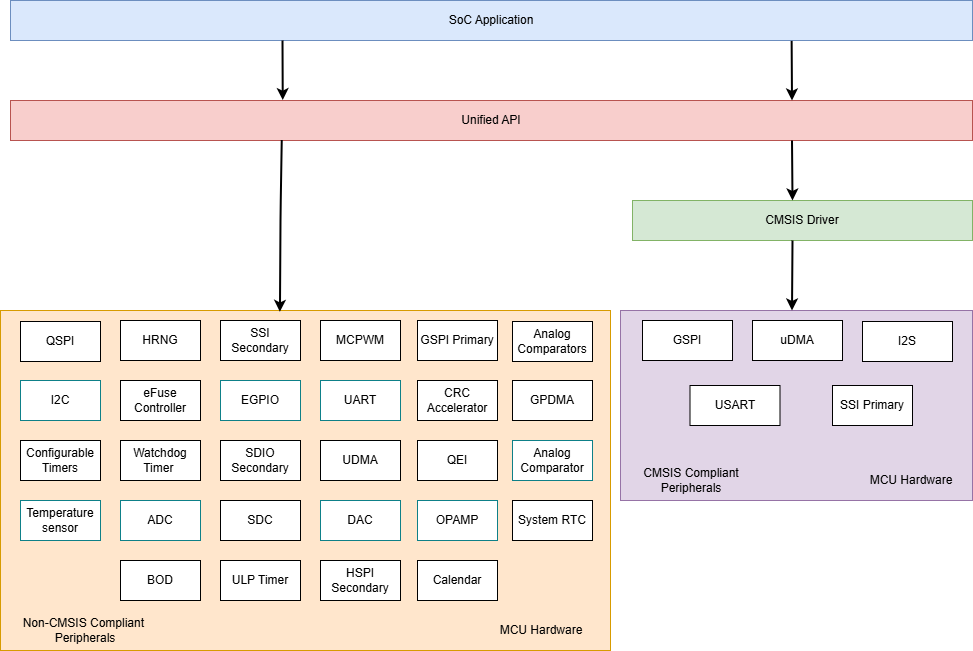

The diagram above was exported from draw.io. Its source (the exported page's mxGraphModel, read from the mxfile embedded in the PNG):
<mxGraphModel dx="1024" dy="373" grid="1" gridSize="10" guides="1" tooltips="1" connect="1" arrows="1" fold="1" page="0" pageScale="1" pageWidth="850" pageHeight="1100" math="0" shadow="0">
  <root>
    <mxCell id="0" />
    <mxCell id="1" parent="0" />
    <mxCell id="afEC-muwykW3ptEQy4y2-1" value="SoC Application" style="rounded=0;whiteSpace=wrap;html=1;fillColor=#dae8fc;strokeColor=#6c8ebf;" parent="1" vertex="1">
      <mxGeometry x="430" y="660" width="962" height="40" as="geometry" />
    </mxCell>
    <mxCell id="afEC-muwykW3ptEQy4y2-2" value="Unified API" style="rounded=0;whiteSpace=wrap;html=1;fillColor=#f8cecc;strokeColor=#b85450;" parent="1" vertex="1">
      <mxGeometry x="430" y="760" width="962" height="40" as="geometry" />
    </mxCell>
    <mxCell id="afEC-muwykW3ptEQy4y2-3" value="CMSIS Driver" style="rounded=0;whiteSpace=wrap;html=1;fillColor=#d5e8d4;strokeColor=#82b366;" parent="1" vertex="1">
      <mxGeometry x="1052" y="860" width="340" height="40" as="geometry" />
    </mxCell>
    <mxCell id="afEC-muwykW3ptEQy4y2-4" value="&lt;span style=&quot;color: rgba(0, 0, 0, 0); font-family: monospace; font-size: 0px; text-align: start; text-wrap-mode: nowrap;&quot;&gt;%3CmxGraphModel%3E%3Croot%3E%3CmxCell%20id%3D%220%22%2F%3E%3CmxCell%20id%3D%221%22%20parent%3D%220%22%2F%3E%3CmxCell%20id%3D%222%22%20value%3D%22SDC%22%20style%3D%22rounded%3D0%3BwhiteSpace%3Dwrap%3Bhtml%3D1%3BfillColor%3D%23ffffff%3BstrokeColor%3D%23000000%3B%22%20vertex%3D%221%22%20parent%3D%221%22%3E%3CmxGeometry%20x%3D%22640%22%20y%3D%221210%22%20width%3D%2280%22%20height%3D%2240%22%20as%3D%22geometry%22%2F%3E%3C%2FmxCell%3E%3C%2Froot%3E%3C%2FmxGraphModel%3E&lt;/span&gt;" style="rounded=0;whiteSpace=wrap;html=1;fillColor=#ffe6cc;strokeColor=#d79b00;" parent="1" vertex="1">
      <mxGeometry x="420" y="970" width="610" height="340" as="geometry" />
    </mxCell>
    <mxCell id="afEC-muwykW3ptEQy4y2-6" value="I2C" style="rounded=0;whiteSpace=wrap;html=1;fillColor=#FFFFFF;strokeColor=#0e8088;" parent="1" vertex="1">
      <mxGeometry x="440" y="1040" width="80" height="40" as="geometry" />
    </mxCell>
    <mxCell id="afEC-muwykW3ptEQy4y2-7" value="SSI Secondary" style="rounded=0;whiteSpace=wrap;html=1;fillColor=#ffffff;strokeColor=#000000;" parent="1" vertex="1">
      <mxGeometry x="640" y="980" width="80" height="40" as="geometry" />
    </mxCell>
    <mxCell id="afEC-muwykW3ptEQy4y2-8" value="GSPI Primary" style="rounded=0;whiteSpace=wrap;html=1;fillColor=#ffffff;strokeColor=#000000;" parent="1" vertex="1">
      <mxGeometry x="837" y="980" width="80" height="40" as="geometry" />
    </mxCell>
    <mxCell id="afEC-muwykW3ptEQy4y2-9" value="QSPI" style="rounded=0;whiteSpace=wrap;html=1;fillColor=#ffffff;strokeColor=#000000;" parent="1" vertex="1">
      <mxGeometry x="440" y="981" width="80" height="40" as="geometry" />
    </mxCell>
    <mxCell id="afEC-muwykW3ptEQy4y2-10" value="EGPIO" style="rounded=0;whiteSpace=wrap;html=1;fillColor=#FFFFFF;strokeColor=#0e8088;" parent="1" vertex="1">
      <mxGeometry x="640" y="1040" width="80" height="40" as="geometry" />
    </mxCell>
    <mxCell id="afEC-muwykW3ptEQy4y2-11" value="MCPWM" style="rounded=0;whiteSpace=wrap;html=1;fillColor=#ffffff;strokeColor=#000000;" parent="1" vertex="1">
      <mxGeometry x="740" y="980" width="80" height="40" as="geometry" />
    </mxCell>
    <mxCell id="afEC-muwykW3ptEQy4y2-12" value="UART" style="rounded=0;whiteSpace=wrap;html=1;fillColor=#FFFFFF;strokeColor=#0e8088;" parent="1" vertex="1">
      <mxGeometry x="740" y="1040" width="80" height="40" as="geometry" />
    </mxCell>
    <mxCell id="afEC-muwykW3ptEQy4y2-13" value="CRC Accelerator" style="rounded=0;whiteSpace=wrap;html=1;fillColor=#ffffff;strokeColor=#000000;" parent="1" vertex="1">
      <mxGeometry x="837" y="1040" width="80" height="40" as="geometry" />
    </mxCell>
    <mxCell id="afEC-muwykW3ptEQy4y2-14" value="HRNG" style="rounded=0;whiteSpace=wrap;html=1;fillColor=#ffffff;strokeColor=#000000;" parent="1" vertex="1">
      <mxGeometry x="540" y="980" width="80" height="40" as="geometry" />
    </mxCell>
    <mxCell id="afEC-muwykW3ptEQy4y2-16" value="UDMA" style="rounded=0;whiteSpace=wrap;html=1;fillColor=#ffffff;strokeColor=#000000;" parent="1" vertex="1">
      <mxGeometry x="740" y="1100" width="80" height="40" as="geometry" />
    </mxCell>
    <mxCell id="afEC-muwykW3ptEQy4y2-17" value="Configurable Timers" style="rounded=0;whiteSpace=wrap;html=1;fillColor=#ffffff;strokeColor=#000000;" parent="1" vertex="1">
      <mxGeometry x="440" y="1100" width="80" height="40" as="geometry" />
    </mxCell>
    <mxCell id="afEC-muwykW3ptEQy4y2-18" value="Watchdog Timer&amp;nbsp;&lt;span style=&quot;color: rgba(0, 0, 0, 0); font-family: monospace; font-size: 0px; text-align: start; text-wrap-mode: nowrap;&quot;&gt;%3CmxGraphModel%3E%3Croot%3E%3CmxCell%20id%3D%220%22%2F%3E%3CmxCell%20id%3D%221%22%20parent%3D%220%22%2F%3E%3CmxCell%20id%3D%222%22%20value%3D%22SDC%22%20style%3D%22rounded%3D0%3BwhiteSpace%3Dwrap%3Bhtml%3D1%3BfillColor%3D%23ffffff%3BstrokeColor%3D%23000000%3B%22%20vertex%3D%221%22%20parent%3D%221%22%3E%3CmxGeometry%20x%3D%22640%22%20y%3D%221210%22%20width%3D%2280%22%20height%3D%2240%22%20as%3D%22geometry%22%2F%3E%3C%2FmxCell%3E%3C%2Froot%3E%3C%2FmxGraphModel%3E&lt;/span&gt;" style="rounded=0;whiteSpace=wrap;html=1;fillColor=#ffffff;strokeColor=#000000;" parent="1" vertex="1">
      <mxGeometry x="540" y="1100" width="80" height="40" as="geometry" />
    </mxCell>
    <mxCell id="afEC-muwykW3ptEQy4y2-19" value="ADC" style="rounded=0;whiteSpace=wrap;html=1;fillColor=#FFFFFF;strokeColor=#0e8088;" parent="1" vertex="1">
      <mxGeometry x="540" y="1160" width="80" height="40" as="geometry" />
    </mxCell>
    <mxCell id="afEC-muwykW3ptEQy4y2-20" value="DAC" style="rounded=0;whiteSpace=wrap;html=1;fillColor=#FFFFFF;strokeColor=#0e8088;" parent="1" vertex="1">
      <mxGeometry x="740" y="1160" width="80" height="40" as="geometry" />
    </mxCell>
    <mxCell id="afEC-muwykW3ptEQy4y2-21" value="GPDMA" style="rounded=0;whiteSpace=wrap;html=1;fillColor=#ffffff;strokeColor=#000000;" parent="1" vertex="1">
      <mxGeometry x="932" y="1040" width="80" height="40" as="geometry" />
    </mxCell>
    <mxCell id="afEC-muwykW3ptEQy4y2-22" value="Temperature sensor" style="rounded=0;whiteSpace=wrap;html=1;fillColor=#FFFFFF;strokeColor=#0e8088;" parent="1" vertex="1">
      <mxGeometry x="440" y="1160" width="80" height="40" as="geometry" />
    </mxCell>
    <mxCell id="afEC-muwykW3ptEQy4y2-23" value="eFuse Controller" style="rounded=0;whiteSpace=wrap;html=1;fillColor=#ffffff;strokeColor=#000000;" parent="1" vertex="1">
      <mxGeometry x="540" y="1040" width="80" height="40" as="geometry" />
    </mxCell>
    <mxCell id="afEC-muwykW3ptEQy4y2-25" value="" style="rounded=0;whiteSpace=wrap;html=1;fillColor=#e1d5e7;strokeColor=#9673a6;" parent="1" vertex="1">
      <mxGeometry x="1040" y="970" width="352" height="190" as="geometry" />
    </mxCell>
    <mxCell id="afEC-muwykW3ptEQy4y2-26" value="USART" style="rounded=0;whiteSpace=wrap;html=1;fillColor=#ffffff;strokeColor=#000000;" parent="1" vertex="1">
      <mxGeometry x="1109.5" y="1045" width="90" height="40" as="geometry" />
    </mxCell>
    <mxCell id="afEC-muwykW3ptEQy4y2-27" value="uDMA" style="rounded=0;whiteSpace=wrap;html=1;" parent="1" vertex="1">
      <mxGeometry x="1172" y="980" width="90" height="40" as="geometry" />
    </mxCell>
    <mxCell id="afEC-muwykW3ptEQy4y2-28" value="I2S" style="rounded=0;whiteSpace=wrap;html=1;fillColor=#ffffff;strokeColor=#000000;" parent="1" vertex="1">
      <mxGeometry x="1282" y="981" width="90" height="40" as="geometry" />
    </mxCell>
    <mxCell id="afEC-muwykW3ptEQy4y2-29" value="GSPI" style="rounded=0;whiteSpace=wrap;html=1;fillColor=#ffffff;strokeColor=#000000;" parent="1" vertex="1">
      <mxGeometry x="1062" y="980" width="90" height="40" as="geometry" />
    </mxCell>
    <mxCell id="afEC-muwykW3ptEQy4y2-30" value="CMSIS Compliant Peripherals" style="text;html=1;strokeColor=none;fillColor=none;align=center;verticalAlign=middle;whiteSpace=wrap;rounded=0;" parent="1" vertex="1">
      <mxGeometry x="1052" y="1120" width="118" height="40" as="geometry" />
    </mxCell>
    <mxCell id="afEC-muwykW3ptEQy4y2-31" value="MCU Hardware" style="text;html=1;strokeColor=none;fillColor=none;align=center;verticalAlign=middle;whiteSpace=wrap;rounded=0;" parent="1" vertex="1">
      <mxGeometry x="900" y="1270" width="122" height="40" as="geometry" />
    </mxCell>
    <mxCell id="afEC-muwykW3ptEQy4y2-32" value="" style="endArrow=classic;html=1;strokeWidth=2;entryX=0.283;entryY=-0.01;entryDx=0;entryDy=0;entryPerimeter=0;" parent="1" target="afEC-muwykW3ptEQy4y2-2" edge="1">
      <mxGeometry width="50" height="50" relative="1" as="geometry">
        <mxPoint x="702" y="700" as="sourcePoint" />
        <mxPoint x="702" y="740" as="targetPoint" />
      </mxGeometry>
    </mxCell>
    <mxCell id="afEC-muwykW3ptEQy4y2-33" value="" style="endArrow=classic;html=1;exitX=0.812;exitY=1.01;exitPerimeter=0;strokeWidth=2;exitDx=0;exitDy=0;" parent="1" source="afEC-muwykW3ptEQy4y2-1" edge="1">
      <mxGeometry width="50" height="50" relative="1" as="geometry">
        <mxPoint x="1211.5" y="698" as="sourcePoint" />
        <mxPoint x="1211.5" y="760" as="targetPoint" />
      </mxGeometry>
    </mxCell>
    <mxCell id="afEC-muwykW3ptEQy4y2-34" value="SDIO Secondary" style="rounded=0;whiteSpace=wrap;html=1;fillColor=#ffffff;strokeColor=#000000;" parent="1" vertex="1">
      <mxGeometry x="640" y="1100" width="80" height="40" as="geometry" />
    </mxCell>
    <mxCell id="afEC-muwykW3ptEQy4y2-35" value="SDC" style="rounded=0;whiteSpace=wrap;html=1;fillColor=#ffffff;strokeColor=#000000;" parent="1" vertex="1">
      <mxGeometry x="640" y="1160" width="80" height="40" as="geometry" />
    </mxCell>
    <mxCell id="afEC-muwykW3ptEQy4y2-37" value="QEI" style="rounded=0;whiteSpace=wrap;html=1;fillColor=#ffffff;strokeColor=#000000;" parent="1" vertex="1">
      <mxGeometry x="837" y="1100" width="80" height="40" as="geometry" />
    </mxCell>
    <mxCell id="afEC-muwykW3ptEQy4y2-38" value="" style="endArrow=classic;html=1;exitX=0.493;exitY=1;exitPerimeter=0;strokeWidth=2;" parent="1" edge="1">
      <mxGeometry width="50" height="50" relative="1" as="geometry">
        <mxPoint x="1211.5" y="800" as="sourcePoint" />
        <mxPoint x="1212" y="860" as="targetPoint" />
      </mxGeometry>
    </mxCell>
    <mxCell id="afEC-muwykW3ptEQy4y2-39" value="" style="endArrow=classic;html=1;strokeWidth=2;" parent="1" edge="1">
      <mxGeometry width="50" height="50" relative="1" as="geometry">
        <mxPoint x="1212" y="900" as="sourcePoint" />
        <mxPoint x="1211.5" y="970" as="targetPoint" />
      </mxGeometry>
    </mxCell>
    <mxCell id="afEC-muwykW3ptEQy4y2-40" value="" style="endArrow=classic;html=1;exitX=0.282;exitY=0.99;exitPerimeter=0;strokeWidth=2;exitDx=0;exitDy=0;entryX=0.458;entryY=0.004;entryDx=0;entryDy=0;entryPerimeter=0;" parent="1" source="afEC-muwykW3ptEQy4y2-2" target="afEC-muwykW3ptEQy4y2-4" edge="1">
      <mxGeometry width="50" height="50" relative="1" as="geometry">
        <mxPoint x="715.512" y="817.8" as="sourcePoint" />
        <mxPoint x="722" y="980" as="targetPoint" />
        <Array as="points">
          <mxPoint x="700" y="870" />
        </Array>
      </mxGeometry>
    </mxCell>
    <mxCell id="afEC-muwykW3ptEQy4y2-41" value="Non-CMSIS Compliant&amp;nbsp; Peripherals" style="text;html=1;strokeColor=none;fillColor=none;align=center;verticalAlign=middle;whiteSpace=wrap;rounded=0;" parent="1" vertex="1">
      <mxGeometry x="430" y="1270" width="150" height="40" as="geometry" />
    </mxCell>
    <mxCell id="afEC-muwykW3ptEQy4y2-42" value="MCU Hardware" style="text;html=1;strokeColor=none;fillColor=none;align=center;verticalAlign=middle;whiteSpace=wrap;rounded=0;" parent="1" vertex="1">
      <mxGeometry x="1270" y="1120" width="122" height="40" as="geometry" />
    </mxCell>
    <mxCell id="afEC-muwykW3ptEQy4y2-43" value="SSI Primary" style="rounded=0;whiteSpace=wrap;html=1;fillColor=#ffffff;strokeColor=#000000;" parent="1" vertex="1">
      <mxGeometry x="1252" y="1045" width="80" height="40" as="geometry" />
    </mxCell>
    <mxCell id="afEC-muwykW3ptEQy4y2-44" value="OPAMP" style="rounded=0;whiteSpace=wrap;html=1;fillColor=#FFFFFF;strokeColor=#0e8088;" parent="1" vertex="1">
      <mxGeometry x="837" y="1160" width="80" height="40" as="geometry" />
    </mxCell>
    <mxCell id="afEC-muwykW3ptEQy4y2-45" value="Analog&lt;br style=&quot;border-color: var(--border-color);&quot;&gt;Comparator" style="rounded=0;whiteSpace=wrap;html=1;fillColor=#FFFFFF;strokeColor=#0e8088;" parent="1" vertex="1">
      <mxGeometry x="932" y="1100" width="80" height="40" as="geometry" />
    </mxCell>
    <mxCell id="4lRdp4OewvfavOwC7Oku-1" value="HSPI Secondary" style="rounded=0;whiteSpace=wrap;html=1;fillColor=#ffffff;strokeColor=#000000;" parent="1" vertex="1">
      <mxGeometry x="740" y="1220" width="80" height="40" as="geometry" />
    </mxCell>
    <mxCell id="4lRdp4OewvfavOwC7Oku-2" value="ULP Timer" style="rounded=0;whiteSpace=wrap;html=1;fillColor=#ffffff;strokeColor=#000000;" parent="1" vertex="1">
      <mxGeometry x="640" y="1220" width="80" height="40" as="geometry" />
    </mxCell>
    <mxCell id="4lRdp4OewvfavOwC7Oku-4" value="BOD" style="rounded=0;whiteSpace=wrap;html=1;fillColor=#ffffff;strokeColor=#000000;" parent="1" vertex="1">
      <mxGeometry x="540" y="1220" width="80" height="40" as="geometry" />
    </mxCell>
    <mxCell id="4lRdp4OewvfavOwC7Oku-5" value="Calendar" style="rounded=0;whiteSpace=wrap;html=1;fillColor=#ffffff;strokeColor=#000000;" parent="1" vertex="1">
      <mxGeometry x="837" y="1220" width="80" height="40" as="geometry" />
    </mxCell>
    <mxCell id="4lRdp4OewvfavOwC7Oku-6" value="System RTC" style="rounded=0;whiteSpace=wrap;html=1;fillColor=#ffffff;strokeColor=#000000;" parent="1" vertex="1">
      <mxGeometry x="932" y="1160" width="80" height="40" as="geometry" />
    </mxCell>
    <mxCell id="4lRdp4OewvfavOwC7Oku-7" value="Analog Comparators" style="rounded=0;whiteSpace=wrap;html=1;fillColor=#ffffff;strokeColor=#000000;" parent="1" vertex="1">
      <mxGeometry x="932" y="981" width="80" height="40" as="geometry" />
    </mxCell>
  </root>
</mxGraphModel>